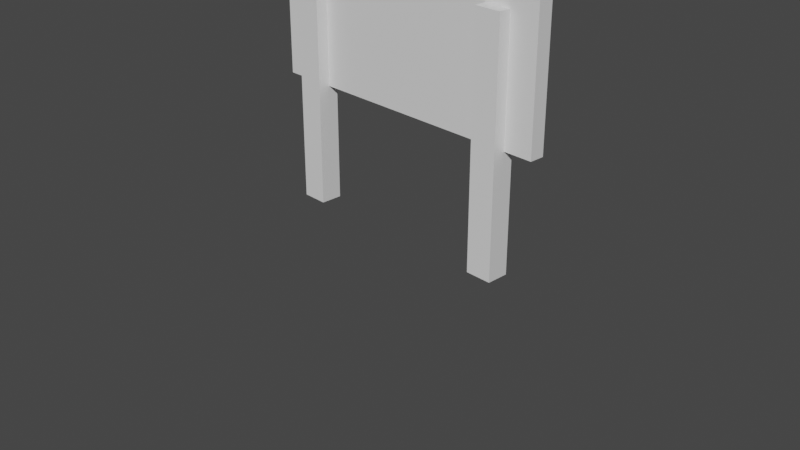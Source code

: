 # Source: TempSign.blend  (saved by Blender 2.82.7; exported with 4.5.12 LTS)
import bpy
from mathutils import Matrix  # noqa: F401  (used for matrix-valued properties, if any)

bpy.ops.wm.read_factory_settings(use_empty=True)
scene = bpy.context.scene
scene.name = 'Scene'

# ---- collections
col_collection = bpy.data.collections.new('Collection'); scene.collection.children.link(col_collection)

# ---- materials (node trees are filled in below, after node groups)
mat_material = bpy.data.materials.new('Material')
mat_material.alpha_threshold = 0.0
mat_material.use_transparent_shadow = False
mat_material.line_color = (0.0, 0.0, 0.0, 1.0)
mat_material_002 = bpy.data.materials.new('Material.002')
mat_material_002.alpha_threshold = 0.0
mat_material_002.use_transparent_shadow = False
mat_material_002.line_color = (0.0, 0.0, 0.0, 1.0)
mat_material_004 = bpy.data.materials.new('Material.004')
mat_material_004.alpha_threshold = 0.0
mat_material_004.use_transparent_shadow = False
mat_material_004.line_color = (0.0, 0.0, 0.0, 1.0)

# ---- material node trees
mat_material.use_nodes = True; mat_material.node_tree.nodes.clear()
_N = mat_material.node_tree.nodes; _L = mat_material.node_tree.links
n0 = _N.new('ShaderNodeOutputMaterial'); n0.name = 'Material Output'; n0.location = (300, 300)
n1 = _N.new('ShaderNodeBsdfPrincipled'); n1.name = 'Principled BSDF'; n1.location = (10, 300)
n1.distribution = 'GGX'
n1.subsurface_method = 'BURLEY'
n1.inputs[2].default_value = 0.4
n1.inputs[3].default_value = 1.45
n1.inputs[27].default_value = (0.0, 0.0, 0.0, 1.0)
n1.inputs[28].default_value = 1.0
_L.new(n1.outputs[0], n0.inputs[0])
n0.is_active_output = True
mat_material_002.use_nodes = True; mat_material_002.node_tree.nodes.clear()
_N = mat_material_002.node_tree.nodes; _L = mat_material_002.node_tree.links
n0 = _N.new('ShaderNodeOutputMaterial'); n0.name = 'Material Output'; n0.location = (300, 300)
n1 = _N.new('ShaderNodeBsdfPrincipled'); n1.name = 'Principled BSDF'; n1.location = (10, 300)
n1.distribution = 'GGX'
n1.subsurface_method = 'BURLEY'
n1.inputs[2].default_value = 0.4
n1.inputs[3].default_value = 1.45
n1.inputs[27].default_value = (0.0, 0.0, 0.0, 1.0)
n1.inputs[28].default_value = 1.0
_L.new(n1.outputs[0], n0.inputs[0])
n0.is_active_output = True
mat_material_004.use_nodes = True; mat_material_004.node_tree.nodes.clear()
_N = mat_material_004.node_tree.nodes; _L = mat_material_004.node_tree.links
n0 = _N.new('ShaderNodeOutputMaterial'); n0.name = 'Material Output'; n0.location = (300, 300)
n1 = _N.new('ShaderNodeBsdfPrincipled'); n1.name = 'Principled BSDF'; n1.location = (10, 300)
n1.distribution = 'GGX'
n1.subsurface_method = 'BURLEY'
n1.inputs[2].default_value = 0.4
n1.inputs[3].default_value = 1.45
n1.inputs[27].default_value = (0.0, 0.0, 0.0, 1.0)
n1.inputs[28].default_value = 1.0
_L.new(n1.outputs[0], n0.inputs[0])
n0.is_active_output = True

# ---- world
world_world = bpy.data.worlds.new('World'); scene.world = world_world
world_world.use_nodes = True; world_world.node_tree.nodes.clear()
_N = world_world.node_tree.nodes; _L = world_world.node_tree.links
n0 = _N.new('ShaderNodeOutputWorld'); n0.name = 'World Output'; n0.location = (300, 300)
n1 = _N.new('ShaderNodeBackground'); n1.name = 'Background'; n1.location = (10, 300)
n1.inputs[0].default_value = (0.05088, 0.05088, 0.05088, 1.0)
_L.new(n1.outputs[0], n0.inputs[0])
n0.is_active_output = True
world_world.color = (0.05088, 0.05088, 0.05088)
world_world.use_sun_shadow = False
world_world.sun_shadow_jitter_overblur = 0.0

# ---- cameras
cam_camera = bpy.data.cameras.new('Camera')
cam_camera.clip_end = 100.0
cam_camera.ortho_scale = 7.314

# ---- meshes
me_cube = bpy.data.meshes.new('Cube')
me_cube.from_pydata([(1.0, 0.2648, 1.0), (1.0, 0.2648, -1.0), (1.0, -0.2648, 1.0), (1.0, -0.2648, -1.0), (-1.0, 0.2648, 1.0), (-1.0, 0.2648, -1.0), (-1.0, -0.2648, 1.0), (-1.0, -0.2648, -1.0)], [], [(0, 4, 6, 2), (3, 2, 6, 7), (7, 6, 4, 5), (5, 1, 3, 7), (1, 0, 2, 3), (5, 4, 0, 1)])
_uv = me_cube.uv_layers.new(name='UVMap')
_uv.uv.foreach_set('vector', [0.625, 0.5, 0.875, 0.5, 0.875, 0.75, 0.625, 0.75, 0.375, 0.75, 0.625, 0.75, 0.625, 1.0, 0.375, 1.0, 0.375, 0.0, 0.625, 0.0, 0.625, 0.25, 0.375, 0.25, 0.125, 0.5, 0.375, 0.5, 0.375, 0.75, 0.125, 0.75, 0.375, 0.5, 0.625, 0.5, 0.625, 0.75, 0.375, 0.75, 0.375, 0.25, 0.625, 0.25, 0.625, 0.5, 0.375, 0.5])
me_cube.materials.append(mat_material)
me_cube.use_remesh_preserve_volume = False
me_cube.use_remesh_preserve_attributes = False
me_cube.use_mirror_vertex_groups = False
me_cube.update()
me_cube_002 = bpy.data.meshes.new('Cube.002')
me_cube_002.from_pydata([(1.0, 0.2648, 1.0), (1.0, 0.2648, -1.0), (1.0, -0.2648, 1.0), (1.0, -0.2648, -1.0), (-1.0, 0.2648, 1.0), (-1.0, 0.2648, -1.0), (-1.0, -0.2648, 1.0), (-1.0, -0.2648, -1.0)], [], [(0, 4, 6, 2), (3, 2, 6, 7), (7, 6, 4, 5), (5, 1, 3, 7), (1, 0, 2, 3), (5, 4, 0, 1)])
_uv = me_cube_002.uv_layers.new(name='UVMap')
_uv.uv.foreach_set('vector', [0.625, 0.5, 0.875, 0.5, 0.875, 0.75, 0.625, 0.75, 0.375, 0.75, 0.625, 0.75, 0.625, 1.0, 0.375, 1.0, 0.375, 0.0, 0.625, 0.0, 0.625, 0.25, 0.375, 0.25, 0.125, 0.5, 0.375, 0.5, 0.375, 0.75, 0.125, 0.75, 0.375, 0.5, 0.625, 0.5, 0.625, 0.75, 0.375, 0.75, 0.375, 0.25, 0.625, 0.25, 0.625, 0.5, 0.375, 0.5])
me_cube_002.materials.append(mat_material_002)
me_cube_002.use_remesh_preserve_volume = False
me_cube_002.use_remesh_preserve_attributes = False
me_cube_002.use_mirror_vertex_groups = False
me_cube_002.update()
me_cube_004 = bpy.data.meshes.new('Cube.004')
me_cube_004.from_pydata([(1.0, 0.2648, 1.0), (1.0, 0.2648, -1.0), (1.0, -0.2648, 1.0), (1.0, -0.2648, -1.0), (-1.0, 0.2648, 1.0), (-1.0, 0.2648, -1.0), (-1.0, -0.2648, 1.0), (-1.0, -0.2648, -1.0)], [], [(0, 4, 6, 2), (3, 2, 6, 7), (7, 6, 4, 5), (5, 1, 3, 7), (1, 0, 2, 3), (5, 4, 0, 1)])
_uv = me_cube_004.uv_layers.new(name='UVMap')
_uv.uv.foreach_set('vector', [0.625, 0.5, 0.875, 0.5, 0.875, 0.75, 0.625, 0.75, 0.375, 0.75, 0.625, 0.75, 0.625, 1.0, 0.375, 1.0, 0.375, 0.0, 0.625, 0.0, 0.625, 0.25, 0.375, 0.25, 0.125, 0.5, 0.375, 0.5, 0.375, 0.75, 0.125, 0.75, 0.375, 0.5, 0.625, 0.5, 0.625, 0.75, 0.375, 0.75, 0.375, 0.25, 0.625, 0.25, 0.625, 0.5, 0.375, 0.5])
me_cube_004.materials.append(mat_material_004)
me_cube_004.use_remesh_preserve_volume = False
me_cube_004.use_remesh_preserve_attributes = False
me_cube_004.use_mirror_vertex_groups = False
me_cube_004.update()

# ---- objects
ob_cube = bpy.data.objects.new('Cube', me_cube)
ob_camera = bpy.data.objects.new('Camera', cam_camera)
ob_cube_002 = bpy.data.objects.new('Cube.002', me_cube_002)
ob_cube_001 = bpy.data.objects.new('Cube.001', me_cube_004)

# ---- transforms, parenting, visibility, modifiers, constraints
ob_cube.location = (-1.206, 0.0, 1.145)
ob_cube.scale = (0.1421, 0.4442, 1.291)
ob_cube.lock_rotations_4d = False
ob_cube.empty_display_type = 'ARROWS'
ob_cube.lineart.crease_threshold = 0.0
ob_camera.location = (7.359, -6.926, 4.958)
ob_camera.rotation_euler = (1.109, 0.0, 0.8149)
ob_camera.lock_rotations_4d = False
ob_camera.empty_display_type = 'ARROWS'
ob_camera.color = (0.0, 0.0, 0.0, 0.0)
ob_camera.display_type = 'WIRE'
ob_camera.lineart.crease_threshold = 0.0
ob_cube_002.location = (0.0, 0.0907, 2.07)
ob_cube_002.scale = (1.662, 0.3022, 0.9294)
ob_cube_002.lock_rotations_4d = False
ob_cube_002.empty_display_type = 'ARROWS'
ob_cube_002.lineart.crease_threshold = 0.0
ob_cube_001.location = (1.205, 0.0, 1.145)
ob_cube_001.scale = (0.1421, 0.4442, 1.291)
ob_cube_001.lock_rotations_4d = False
ob_cube_001.empty_display_type = 'ARROWS'
ob_cube_001.lineart.crease_threshold = 0.0

# ---- collection membership
col_collection.objects.link(ob_cube)
col_collection.objects.link(ob_camera)
col_collection.objects.link(ob_cube_002)
col_collection.objects.link(ob_cube_001)

# ---- scene / render settings (as saved in the file)
scene.camera = ob_camera
scene.frame_start = 1; scene.frame_end = 250; scene.frame_set(1)
scene.render.engine = 'BLENDER_EEVEE_NEXT'
scene.cycles.use_denoising = False
scene.cycles.samples = 128
scene.cycles.sampling_pattern = 'TABULATED_SOBOL'
scene.cycles.use_adaptive_sampling = False
scene.cycles.use_light_tree = False
scene.view_settings.view_transform = 'Filmic'
bpy.context.view_layer.update()

# ---- added for rendering (the .blend has no usable light): sun
light_auto_sun = bpy.data.lights.new('AutoSun', 'SUN')
light_auto_sun.energy = 3.0
light_auto_sun.angle = 0.0523599
ob_auto_sun = bpy.data.objects.new('AutoSun', light_auto_sun)
scene.collection.objects.link(ob_auto_sun)
ob_auto_sun.rotation_euler = (0.872665, 0.174533, 0.523599)
bpy.context.view_layer.update()
